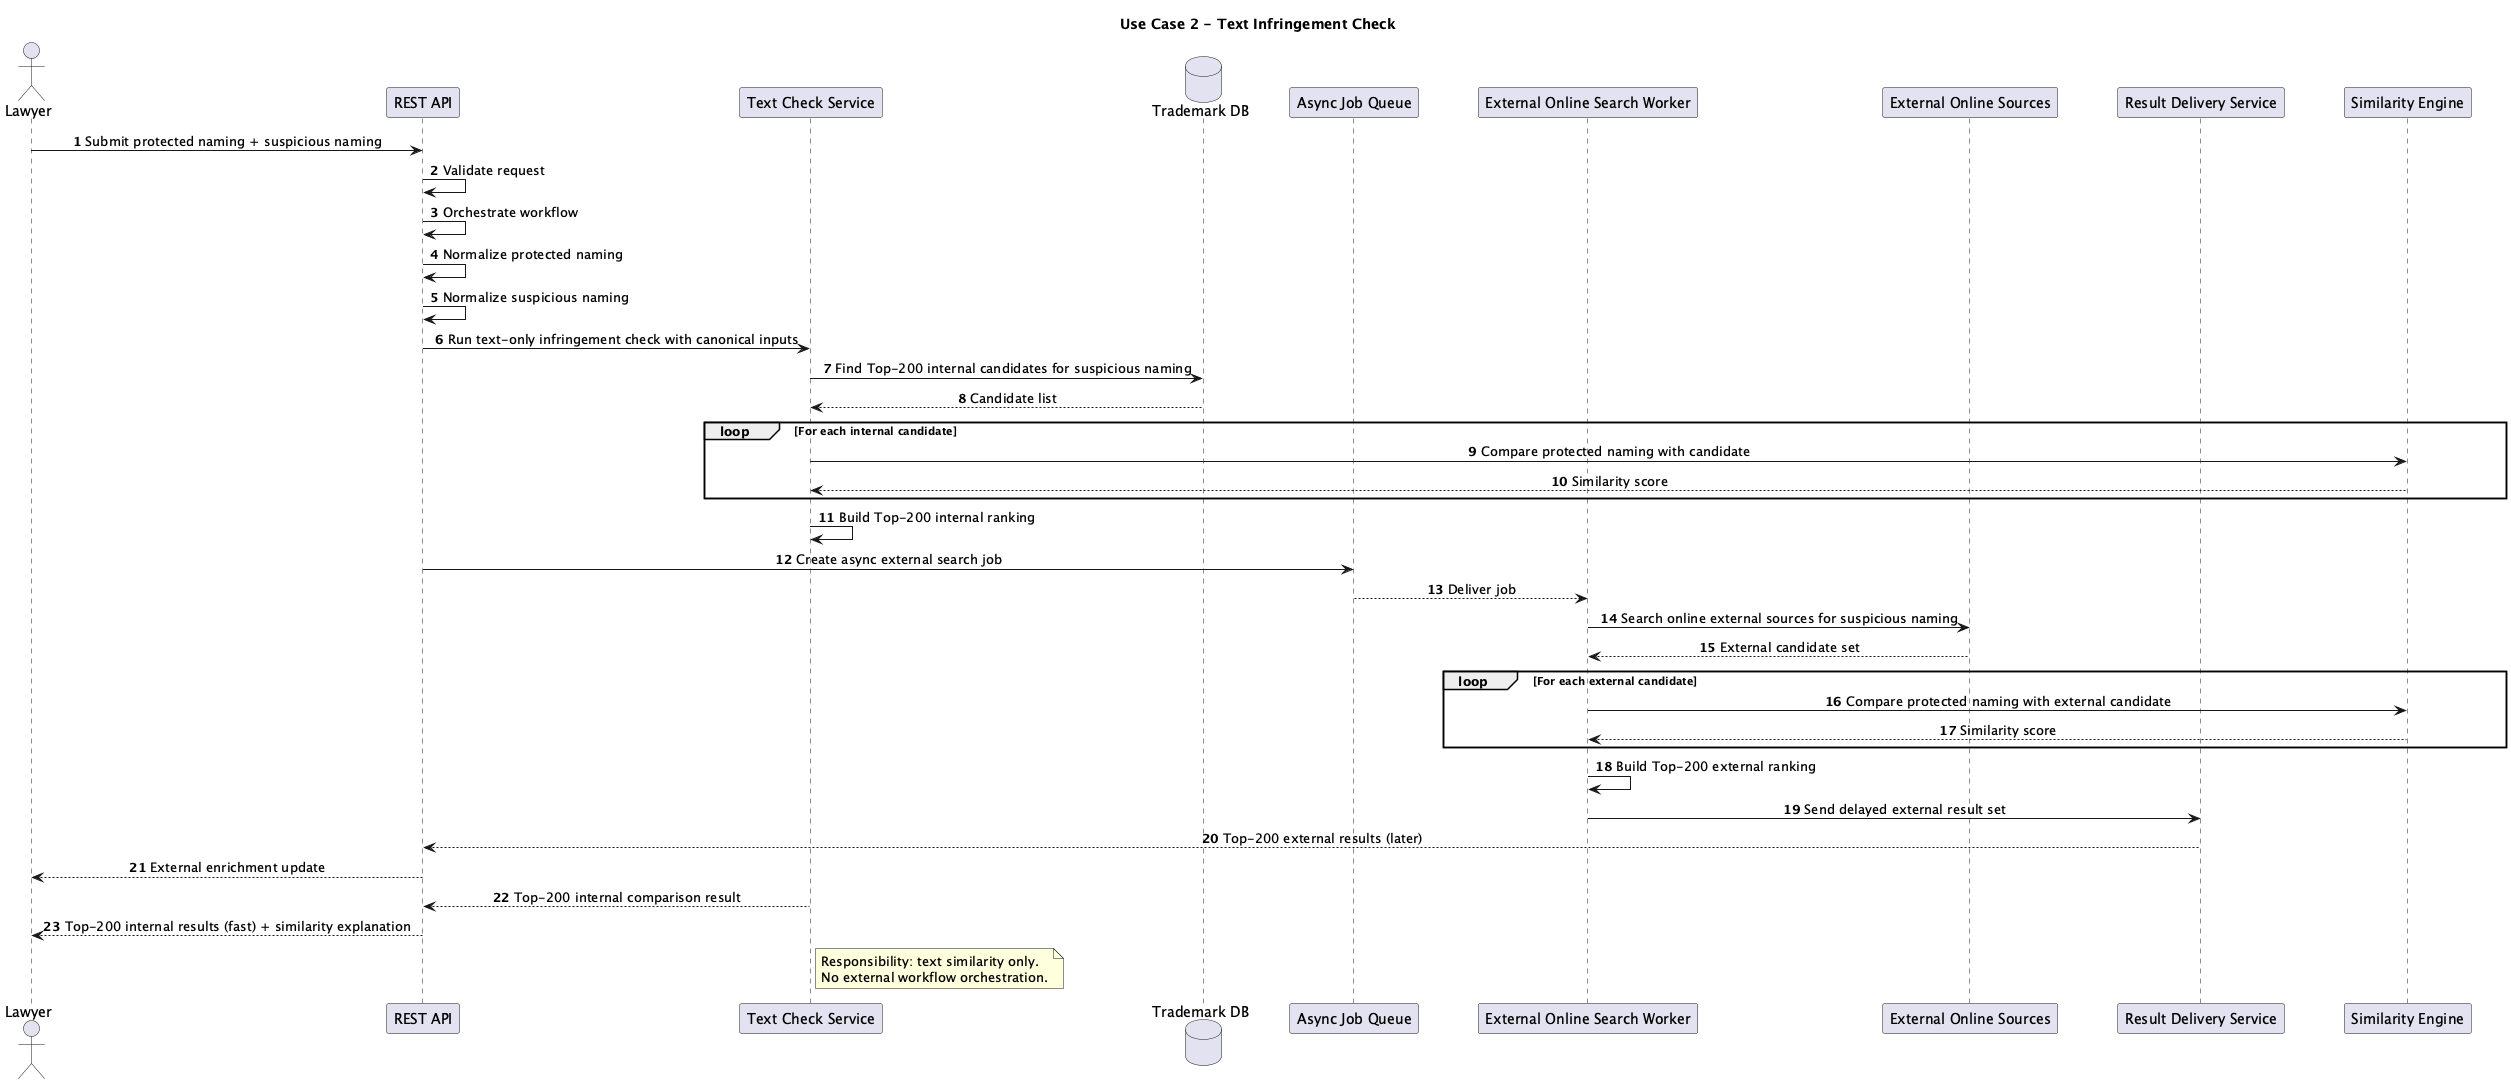

The diagram above was rendered by PlantUML. Its source (embedded in the PNG):
@startuml Text Infringement Check Flow

title Use Case 2 - Text Infringement Check

autonumber
skinparam sequenceMessageAlign center
skinparam ParticipantPadding 25
skinparam BoxPadding 10
skinparam ResponseMessageBelowArrow true

actor Lawyer
participant "REST API" as API
participant "Text Check Service" as TextService
database "Trademark DB" as DB
participant "Async Job Queue" as Queue
participant "External Online Search Worker" as Worker
participant "External Online Sources" as Sources
participant "Result Delivery Service" as Delivery
participant "Similarity Engine" as Similarity

Lawyer -> API: Submit protected naming + suspicious naming
API -> API: Validate request
API -> API: Orchestrate workflow
API -> API: Normalize protected naming
API -> API: Normalize suspicious naming
API -> TextService: Run text-only infringement check with canonical inputs

TextService -> DB: Find Top-200 internal candidates for suspicious naming
DB --> TextService: Candidate list
loop For each internal candidate
  TextService -> Similarity: Compare protected naming with candidate
  Similarity --> TextService: Similarity score
end
TextService -> TextService: Build Top-200 internal ranking
API -> Queue: Create async external search job
Queue --> Worker: Deliver job

Worker -> Sources: Search online external sources for suspicious naming
Sources --> Worker: External candidate set
loop For each external candidate
  Worker -> Similarity: Compare protected naming with external candidate
  Similarity --> Worker: Similarity score
end
Worker -> Worker: Build Top-200 external ranking
Worker -> Delivery: Send delayed external result set
Delivery --> API: Top-200 external results (later)
API --> Lawyer: External enrichment update

TextService --> API: Top-200 internal comparison result
API --> Lawyer: Top-200 internal results (fast) + similarity explanation

note right of TextService
Responsibility: text similarity only.
No external workflow orchestration.
end note

@enduml